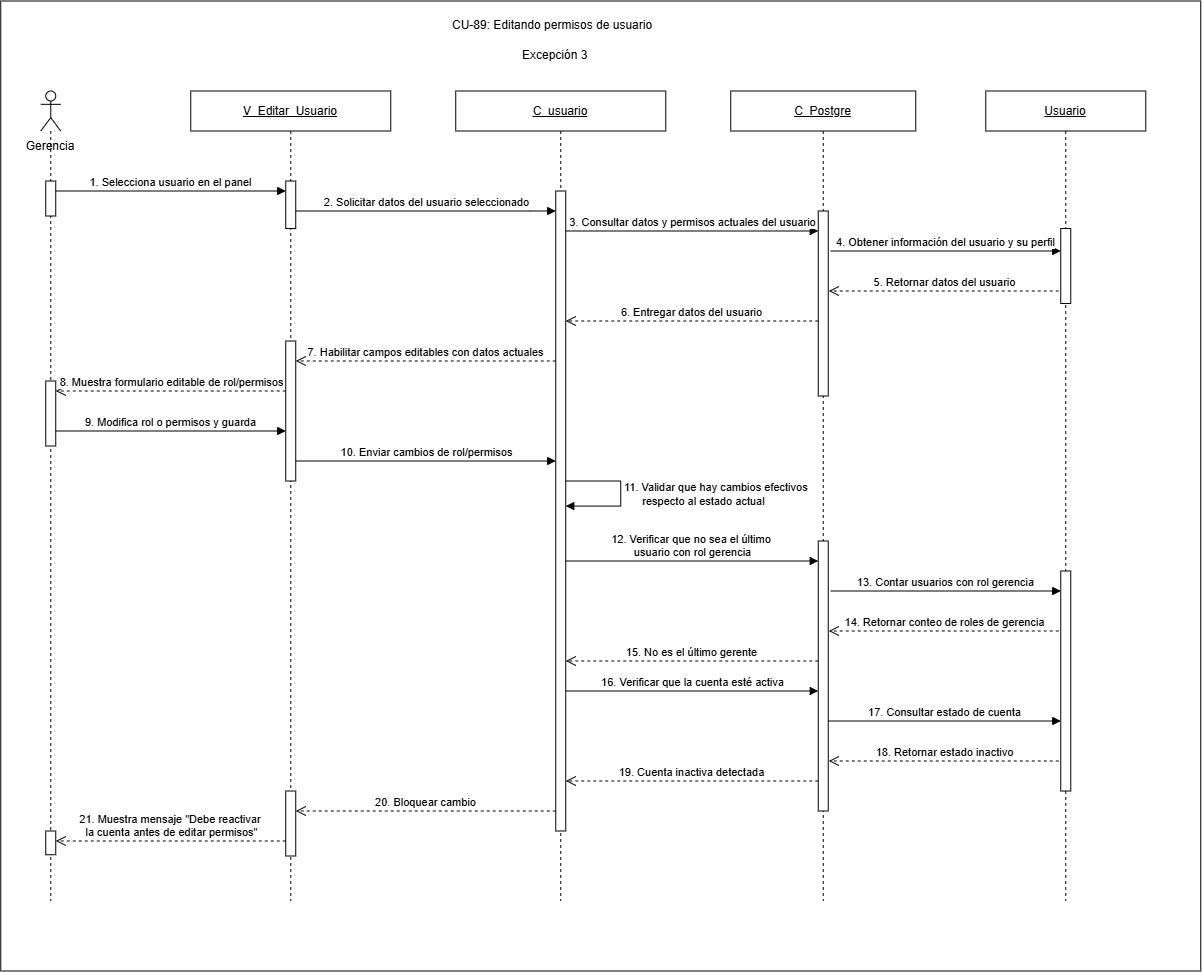

The diagram above was exported from draw.io. Its source (the exported page's mxGraphModel, read from the mxfile embedded in the PNG):
<mxGraphModel dx="2116" dy="1036" grid="1" gridSize="10" guides="1" tooltips="1" connect="1" arrows="1" fold="1" page="1" pageScale="1" pageWidth="850" pageHeight="1100" math="0" shadow="0">
  <root>
    <mxCell id="4QduJJ46dApaGPR3ZLII-0" />
    <mxCell id="4QduJJ46dApaGPR3ZLII-1" parent="4QduJJ46dApaGPR3ZLII-0" />
    <mxCell id="4QduJJ46dApaGPR3ZLII-2" parent="4QduJJ46dApaGPR3ZLII-1" style="rounded=0;whiteSpace=wrap;html=1;" value="" vertex="1">
      <mxGeometry height="970" width="1200" x="630" y="370" as="geometry" />
    </mxCell>
    <mxCell id="4QduJJ46dApaGPR3ZLII-3" parent="4QduJJ46dApaGPR3ZLII-1" style="text;html=1;whiteSpace=wrap;strokeColor=none;fillColor=none;align=center;verticalAlign=middle;rounded=0;" value="Gerencia" vertex="1">
      <mxGeometry height="30" width="80" x="640" y="500" as="geometry" />
    </mxCell>
    <mxCell id="4QduJJ46dApaGPR3ZLII-4" parent="4QduJJ46dApaGPR3ZLII-1" style="shape=umlLifeline;perimeter=lifelinePerimeter;whiteSpace=wrap;html=1;container=1;dropTarget=0;collapsible=0;recursiveResize=0;outlineConnect=0;portConstraint=eastwest;participant=umlActor;" value="" vertex="1">
      <mxGeometry height="810" width="20" x="670" y="460" as="geometry" />
    </mxCell>
    <mxCell id="4QduJJ46dApaGPR3ZLII-5" parent="4QduJJ46dApaGPR3ZLII-4" style="html=1;points=[[0,0,0,0,5],[0,1,0,0,-5],[1,0,0,0,5],[1,1,0,0,-5]];perimeter=orthogonalPerimeter;outlineConnect=0;targetShapes=umlLifeline;portConstraint=eastwest;" value="" vertex="1">
      <mxGeometry height="35" width="10" x="5" y="90" as="geometry" />
    </mxCell>
    <mxCell id="4QduJJ46dApaGPR3ZLII-6" parent="4QduJJ46dApaGPR3ZLII-4" style="html=1;points=[[0,0,0,0,5],[0,1,0,0,-5],[1,0,0,0,5],[1,1,0,0,-5]];perimeter=orthogonalPerimeter;outlineConnect=0;targetShapes=umlLifeline;portConstraint=eastwest;" value="" vertex="1">
      <mxGeometry height="23.75" width="10" x="5" y="740" as="geometry" />
    </mxCell>
    <mxCell id="4QduJJ46dApaGPR3ZLII-7" parent="4QduJJ46dApaGPR3ZLII-4" style="html=1;points=[[0,0,0,0,5],[0,1,0,0,-5],[1,0,0,0,5],[1,1,0,0,-5]];perimeter=orthogonalPerimeter;outlineConnect=0;targetShapes=umlLifeline;portConstraint=eastwest;" value="" vertex="1">
      <mxGeometry height="65" width="10" x="5" y="290" as="geometry" />
    </mxCell>
    <mxCell id="4QduJJ46dApaGPR3ZLII-8" parent="4QduJJ46dApaGPR3ZLII-1" style="shape=umlLifeline;perimeter=lifelinePerimeter;whiteSpace=wrap;html=1;container=1;dropTarget=0;collapsible=0;recursiveResize=0;outlineConnect=0;portConstraint=eastwest;" value="&lt;u&gt;V_Editar_Usuario&lt;/u&gt;" vertex="1">
      <mxGeometry height="810" width="200" x="820" y="460" as="geometry" />
    </mxCell>
    <mxCell id="4QduJJ46dApaGPR3ZLII-9" parent="4QduJJ46dApaGPR3ZLII-8" style="html=1;points=[[0,0,0,0,5],[0,1,0,0,-5],[1,0,0,0,5],[1,1,0,0,-5]];perimeter=orthogonalPerimeter;outlineConnect=0;targetShapes=umlLifeline;portConstraint=eastwest;" value="" vertex="1">
      <mxGeometry height="47.5" width="10" x="95" y="90" as="geometry" />
    </mxCell>
    <mxCell id="4QduJJ46dApaGPR3ZLII-10" parent="4QduJJ46dApaGPR3ZLII-8" style="html=1;points=[[0,0,0,0,5],[0,1,0,0,-5],[1,0,0,0,5],[1,1,0,0,-5]];perimeter=orthogonalPerimeter;outlineConnect=0;targetShapes=umlLifeline;portConstraint=eastwest;" value="" vertex="1">
      <mxGeometry height="140" width="10" x="95" y="250" as="geometry" />
    </mxCell>
    <mxCell id="4QduJJ46dApaGPR3ZLII-11" parent="4QduJJ46dApaGPR3ZLII-8" style="html=1;points=[[0,0,0,0,5],[0,1,0,0,-5],[1,0,0,0,5],[1,1,0,0,-5]];perimeter=orthogonalPerimeter;outlineConnect=0;targetShapes=umlLifeline;portConstraint=eastwest;" value="" vertex="1">
      <mxGeometry height="65" width="10" x="95" y="700" as="geometry" />
    </mxCell>
    <mxCell id="4QduJJ46dApaGPR3ZLII-12" parent="4QduJJ46dApaGPR3ZLII-1" style="shape=umlLifeline;perimeter=lifelinePerimeter;whiteSpace=wrap;html=1;container=1;dropTarget=0;collapsible=0;recursiveResize=0;outlineConnect=0;portConstraint=eastwest;" value="&lt;u&gt;C_usuario&lt;/u&gt;" vertex="1">
      <mxGeometry height="810" width="210" x="1085" y="460" as="geometry" />
    </mxCell>
    <mxCell id="4QduJJ46dApaGPR3ZLII-13" parent="4QduJJ46dApaGPR3ZLII-12" style="html=1;points=[[0,0,0,0,5],[0,1,0,0,-5],[1,0,0,0,5],[1,1,0,0,-5]];perimeter=orthogonalPerimeter;outlineConnect=0;targetShapes=umlLifeline;portConstraint=eastwest;" value="" vertex="1">
      <mxGeometry height="640" width="10" x="100" y="100" as="geometry" />
    </mxCell>
    <mxCell id="4QduJJ46dApaGPR3ZLII-14" edge="1" parent="4QduJJ46dApaGPR3ZLII-12" source="4QduJJ46dApaGPR3ZLII-13" style="html=1;align=left;spacingLeft=2;endArrow=block;rounded=0;edgeStyle=orthogonalEdgeStyle;curved=0;" target="4QduJJ46dApaGPR3ZLII-13" value="11.&amp;nbsp;Validar que hay cambios efectivos&amp;nbsp;&lt;div&gt;&amp;nbsp; &amp;nbsp; &amp;nbsp; respecto al estado actual&lt;/div&gt;">
      <mxGeometry relative="1" as="geometry">
        <Array as="points">
          <mxPoint x="165.02999999999997" y="390.03" />
          <mxPoint x="165.02999999999997" y="415" />
        </Array>
        <mxPoint x="115" y="390" as="sourcePoint" />
        <mxPoint x="115" y="415" as="targetPoint" />
      </mxGeometry>
    </mxCell>
    <mxCell id="4QduJJ46dApaGPR3ZLII-16" parent="4QduJJ46dApaGPR3ZLII-1" style="shape=umlLifeline;perimeter=lifelinePerimeter;whiteSpace=wrap;html=1;container=1;dropTarget=0;collapsible=0;recursiveResize=0;outlineConnect=0;portConstraint=eastwest;" value="&lt;u&gt;C_&lt;/u&gt;&lt;u&gt;Postgre&lt;/u&gt;" vertex="1">
      <mxGeometry height="810" width="185" x="1360" y="460" as="geometry" />
    </mxCell>
    <mxCell id="4QduJJ46dApaGPR3ZLII-17" parent="4QduJJ46dApaGPR3ZLII-16" style="html=1;points=[[0,0,0,0,5],[0,1,0,0,-5],[1,0,0,0,5],[1,1,0,0,-5]];perimeter=orthogonalPerimeter;outlineConnect=0;targetShapes=umlLifeline;portConstraint=eastwest;" value="" vertex="1">
      <mxGeometry height="185" width="10" x="87.5" y="120" as="geometry" />
    </mxCell>
    <mxCell id="4QduJJ46dApaGPR3ZLII-18" parent="4QduJJ46dApaGPR3ZLII-16" style="html=1;points=[[0,0,0,0,5],[0,1,0,0,-5],[1,0,0,0,5],[1,1,0,0,-5]];perimeter=orthogonalPerimeter;outlineConnect=0;targetShapes=umlLifeline;portConstraint=eastwest;" value="" vertex="1">
      <mxGeometry height="270" width="10" x="87.5" y="450" as="geometry" />
    </mxCell>
    <mxCell id="4QduJJ46dApaGPR3ZLII-19" parent="4QduJJ46dApaGPR3ZLII-1" style="shape=umlLifeline;perimeter=lifelinePerimeter;whiteSpace=wrap;html=1;container=1;dropTarget=0;collapsible=0;recursiveResize=0;outlineConnect=0;portConstraint=eastwest;" value="&lt;u&gt;Usuario&lt;/u&gt;" vertex="1">
      <mxGeometry height="810" width="160" x="1615" y="460" as="geometry" />
    </mxCell>
    <mxCell id="4QduJJ46dApaGPR3ZLII-20" parent="4QduJJ46dApaGPR3ZLII-19" style="html=1;points=[[0,0,0,0,5],[0,1,0,0,-5],[1,0,0,0,5],[1,1,0,0,-5]];perimeter=orthogonalPerimeter;outlineConnect=0;targetShapes=umlLifeline;portConstraint=eastwest;" value="" vertex="1">
      <mxGeometry height="75" width="10" x="75" y="137.5" as="geometry" />
    </mxCell>
    <mxCell id="4QduJJ46dApaGPR3ZLII-21" parent="4QduJJ46dApaGPR3ZLII-19" style="html=1;points=[[0,0,0,0,5],[0,1,0,0,-5],[1,0,0,0,5],[1,1,0,0,-5]];perimeter=orthogonalPerimeter;outlineConnect=0;targetShapes=umlLifeline;portConstraint=eastwest;" value="" vertex="1">
      <mxGeometry height="220" width="10" x="75" y="480" as="geometry" />
    </mxCell>
    <mxCell id="4QduJJ46dApaGPR3ZLII-22" edge="1" parent="4QduJJ46dApaGPR3ZLII-1" style="html=1;verticalAlign=bottom;endArrow=block;curved=0;rounded=0;" value="1.&amp;nbsp;Selecciona usuario en el panel">
      <mxGeometry relative="1" as="geometry">
        <mxPoint x="685" y="560" as="sourcePoint" />
        <mxPoint x="915" y="560" as="targetPoint" />
      </mxGeometry>
    </mxCell>
    <mxCell id="4QduJJ46dApaGPR3ZLII-23" parent="4QduJJ46dApaGPR3ZLII-1" style="text;whiteSpace=wrap;html=1;" value="CU-89: Editando permisos de usuario" vertex="1">
      <mxGeometry height="20" width="221.25" x="1079.3700000000001" y="380" as="geometry" />
    </mxCell>
    <mxCell id="4QduJJ46dApaGPR3ZLII-24" edge="1" parent="4QduJJ46dApaGPR3ZLII-1" style="html=1;verticalAlign=bottom;endArrow=open;dashed=1;endSize=8;curved=0;rounded=0;" value="8.&amp;nbsp;Muestra formulario editable de rol/permisos">
      <mxGeometry relative="1" as="geometry">
        <mxPoint x="915" y="760" as="sourcePoint" />
        <mxPoint x="685" y="760" as="targetPoint" />
      </mxGeometry>
    </mxCell>
    <mxCell id="4QduJJ46dApaGPR3ZLII-25" edge="1" parent="4QduJJ46dApaGPR3ZLII-1" style="html=1;verticalAlign=bottom;endArrow=block;curved=0;rounded=0;" value="10.&amp;nbsp;Enviar cambios de rol/permisos">
      <mxGeometry relative="1" as="geometry">
        <mxPoint x="925" y="830" as="sourcePoint" />
        <mxPoint x="1185" y="830" as="targetPoint" />
      </mxGeometry>
    </mxCell>
    <mxCell id="4QduJJ46dApaGPR3ZLII-26" edge="1" parent="4QduJJ46dApaGPR3ZLII-1" style="html=1;verticalAlign=bottom;endArrow=block;curved=0;rounded=0;" value="12.&amp;nbsp;Verificar que no sea el último&amp;nbsp;&lt;div&gt;usuario con rol gerencia&lt;/div&gt;">
      <mxGeometry relative="1" as="geometry">
        <mxPoint x="1195" y="930" as="sourcePoint" />
        <mxPoint x="1447.5" y="930" as="targetPoint" />
      </mxGeometry>
    </mxCell>
    <mxCell id="4QduJJ46dApaGPR3ZLII-27" edge="1" parent="4QduJJ46dApaGPR3ZLII-1" style="html=1;verticalAlign=bottom;endArrow=block;curved=0;rounded=0;" value="13.&amp;nbsp;Contar usuarios con rol gerencia">
      <mxGeometry relative="1" as="geometry">
        <mxPoint x="1460" y="960" as="sourcePoint" />
        <mxPoint x="1690" y="960" as="targetPoint" />
      </mxGeometry>
    </mxCell>
    <mxCell id="4QduJJ46dApaGPR3ZLII-28" edge="1" parent="4QduJJ46dApaGPR3ZLII-1" style="html=1;verticalAlign=bottom;endArrow=block;curved=0;rounded=0;" value="16.&amp;nbsp;Verificar que la cuenta esté activa">
      <mxGeometry relative="1" as="geometry">
        <mxPoint x="1195" y="1060" as="sourcePoint" />
        <mxPoint x="1447.5" y="1060" as="targetPoint" />
      </mxGeometry>
    </mxCell>
    <mxCell id="4QduJJ46dApaGPR3ZLII-29" edge="1" parent="4QduJJ46dApaGPR3ZLII-1" source="4QduJJ46dApaGPR3ZLII-18" style="html=1;verticalAlign=bottom;endArrow=block;curved=0;rounded=0;" value="17.&amp;nbsp;Consultar estado de cuenta">
      <mxGeometry relative="1" as="geometry">
        <mxPoint x="1460" y="1090" as="sourcePoint" />
        <mxPoint x="1690" y="1090" as="targetPoint" />
      </mxGeometry>
    </mxCell>
    <mxCell id="4QduJJ46dApaGPR3ZLII-31" edge="1" parent="4QduJJ46dApaGPR3ZLII-1" source="4QduJJ46dApaGPR3ZLII-9" style="html=1;verticalAlign=bottom;endArrow=block;curved=0;rounded=0;" target="4QduJJ46dApaGPR3ZLII-13" value="2.&amp;nbsp;Solicitar datos del usuario seleccionado">
      <mxGeometry relative="1" as="geometry">
        <Array as="points">
          <mxPoint x="1160" y="580" />
        </Array>
        <mxPoint x="930" y="580" as="sourcePoint" />
        <mxPoint x="1160" y="580" as="targetPoint" />
      </mxGeometry>
    </mxCell>
    <mxCell id="4QduJJ46dApaGPR3ZLII-32" edge="1" parent="4QduJJ46dApaGPR3ZLII-1" style="html=1;verticalAlign=bottom;endArrow=block;curved=0;rounded=0;" value="9.&amp;nbsp;Modifica rol o permisos y guarda">
      <mxGeometry relative="1" as="geometry">
        <mxPoint x="685" y="800" as="sourcePoint" />
        <mxPoint x="915" y="800" as="targetPoint" />
      </mxGeometry>
    </mxCell>
    <mxCell id="4QduJJ46dApaGPR3ZLII-33" edge="1" parent="4QduJJ46dApaGPR3ZLII-1" style="html=1;verticalAlign=bottom;endArrow=block;curved=0;rounded=0;" value="3.&amp;nbsp;Consultar datos y permisos actuales del usuario">
      <mxGeometry relative="1" as="geometry">
        <mxPoint as="offset" />
        <mxPoint x="1195" y="600" as="sourcePoint" />
        <mxPoint x="1447.5" y="600" as="targetPoint" />
      </mxGeometry>
    </mxCell>
    <mxCell id="4QduJJ46dApaGPR3ZLII-34" edge="1" parent="4QduJJ46dApaGPR3ZLII-1" style="html=1;verticalAlign=bottom;endArrow=block;curved=0;rounded=0;" value="4.&amp;nbsp;Obtener información del usuario y su perfil">
      <mxGeometry relative="1" as="geometry">
        <mxPoint x="1460" y="620" as="sourcePoint" />
        <mxPoint x="1690" y="620" as="targetPoint" />
      </mxGeometry>
    </mxCell>
    <mxCell id="4QduJJ46dApaGPR3ZLII-35" edge="1" parent="4QduJJ46dApaGPR3ZLII-1" style="html=1;verticalAlign=bottom;endArrow=open;dashed=1;endSize=8;curved=0;rounded=0;" value="5.&amp;nbsp;Retornar datos del usuario">
      <mxGeometry relative="1" as="geometry">
        <mxPoint x="1688" y="660" as="sourcePoint" />
        <mxPoint x="1458" y="660" as="targetPoint" />
      </mxGeometry>
    </mxCell>
    <mxCell id="4QduJJ46dApaGPR3ZLII-36" edge="1" parent="4QduJJ46dApaGPR3ZLII-1" style="html=1;verticalAlign=bottom;endArrow=open;dashed=1;endSize=8;curved=0;rounded=0;" value="6.&amp;nbsp;Entregar datos del usuario">
      <mxGeometry relative="1" as="geometry">
        <mxPoint x="1447.5" y="690" as="sourcePoint" />
        <mxPoint x="1195" y="690" as="targetPoint" />
      </mxGeometry>
    </mxCell>
    <mxCell id="4QduJJ46dApaGPR3ZLII-37" edge="1" parent="4QduJJ46dApaGPR3ZLII-1" style="html=1;verticalAlign=bottom;endArrow=open;dashed=1;endSize=8;curved=0;rounded=0;" value="14.&amp;nbsp;Retornar conteo de roles de gerencia">
      <mxGeometry relative="1" as="geometry">
        <mxPoint x="1688" y="1000" as="sourcePoint" />
        <mxPoint x="1458" y="1000" as="targetPoint" />
      </mxGeometry>
    </mxCell>
    <mxCell id="4QduJJ46dApaGPR3ZLII-38" edge="1" parent="4QduJJ46dApaGPR3ZLII-1" style="html=1;verticalAlign=bottom;endArrow=open;dashed=1;endSize=8;curved=0;rounded=0;" value="7.&amp;nbsp;Habilitar campos editables con datos actuales">
      <mxGeometry relative="1" as="geometry">
        <mxPoint x="1185" y="730" as="sourcePoint" />
        <mxPoint x="925" y="730" as="targetPoint" />
      </mxGeometry>
    </mxCell>
    <mxCell id="4QduJJ46dApaGPR3ZLII-39" edge="1" parent="4QduJJ46dApaGPR3ZLII-1" style="html=1;verticalAlign=bottom;endArrow=open;dashed=1;endSize=8;curved=0;rounded=0;" value="20.&amp;nbsp;Bloquear cambio">
      <mxGeometry relative="1" as="geometry">
        <mxPoint x="1185" y="1180" as="sourcePoint" />
        <mxPoint x="925" y="1180" as="targetPoint" />
      </mxGeometry>
    </mxCell>
    <mxCell id="4QduJJ46dApaGPR3ZLII-41" edge="1" parent="4QduJJ46dApaGPR3ZLII-1" style="html=1;verticalAlign=bottom;endArrow=open;dashed=1;endSize=8;curved=0;rounded=0;" value="19.&amp;nbsp;Cuenta inactiva detectada">
      <mxGeometry relative="1" as="geometry">
        <mxPoint x="1447.5" y="1150" as="sourcePoint" />
        <mxPoint x="1195" y="1150" as="targetPoint" />
      </mxGeometry>
    </mxCell>
    <mxCell id="4QduJJ46dApaGPR3ZLII-42" edge="1" parent="4QduJJ46dApaGPR3ZLII-1" style="html=1;verticalAlign=bottom;endArrow=open;dashed=1;endSize=8;curved=0;rounded=0;" value="15.&amp;nbsp;No es el último gerente">
      <mxGeometry relative="1" as="geometry">
        <mxPoint x="1447.5" y="1030" as="sourcePoint" />
        <mxPoint x="1195" y="1030" as="targetPoint" />
      </mxGeometry>
    </mxCell>
    <mxCell id="4QduJJ46dApaGPR3ZLII-43" edge="1" parent="4QduJJ46dApaGPR3ZLII-1" style="html=1;verticalAlign=bottom;endArrow=open;dashed=1;endSize=8;curved=0;rounded=0;" value="18. Retornar estado inactivo">
      <mxGeometry relative="1" as="geometry">
        <mxPoint x="1688" y="1130" as="sourcePoint" />
        <mxPoint x="1458" y="1130" as="targetPoint" />
      </mxGeometry>
    </mxCell>
    <mxCell id="4QduJJ46dApaGPR3ZLII-44" edge="1" parent="4QduJJ46dApaGPR3ZLII-1" style="html=1;verticalAlign=bottom;endArrow=open;dashed=1;endSize=8;curved=0;rounded=0;" value="21.&amp;nbsp;Muestra mensaje &quot;Debe reactivar&amp;nbsp;&lt;div&gt;la cuenta antes de editar permisos&quot;&lt;/div&gt;">
      <mxGeometry relative="1" as="geometry">
        <mxPoint x="915" y="1210" as="sourcePoint" />
        <mxPoint x="685" y="1210" as="targetPoint" />
      </mxGeometry>
    </mxCell>
    <mxCell id="4QduJJ46dApaGPR3ZLII-47" parent="4QduJJ46dApaGPR3ZLII-1" style="text;whiteSpace=wrap;html=1;" value="Excepción 3" vertex="1">
      <mxGeometry height="20" width="80" x="1150" y="410" as="geometry" />
    </mxCell>
  </root>
</mxGraphModel>